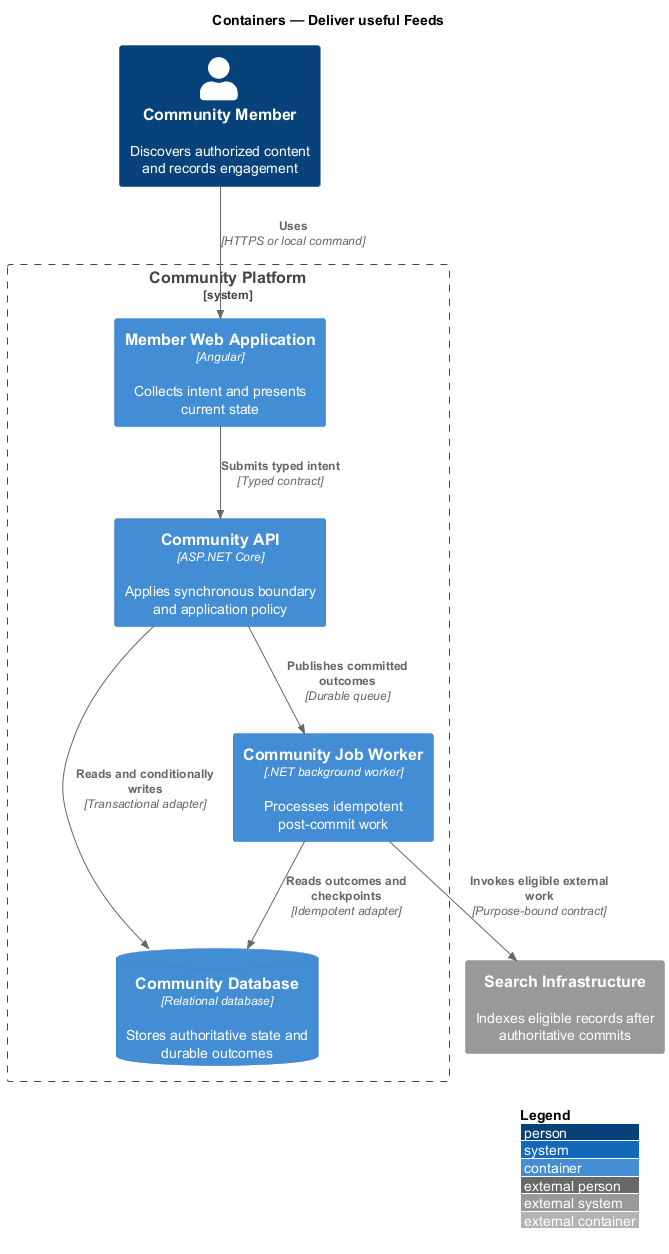

The diagram above was rendered by PlantUML. Its source (embedded in the PNG):
@startuml
!include <C4/C4_Container>
LAYOUT_WITH_LEGEND()
title Containers — Deliver useful Feeds

Person(actor, "Community Member", "Discovers authorized content and records engagement")
System_Ext(external, "Search Infrastructure", "Indexes eligible records after authoritative commits")
System_Boundary(system, "Community Platform") {
  Container(frontend, "Member Web Application", "Angular", "Collects intent and presents current state")
  Container(backend, "Community API", "ASP.NET Core", "Applies synchronous boundary and application policy")
  Container(worker, "Community Job Worker", ".NET background worker", "Processes idempotent post-commit work")
  ContainerDb(store, "Community Database", "Relational database", "Stores authoritative state and durable outcomes")
}

Rel(actor, frontend, "Uses", "HTTPS or local command")
Rel(frontend, backend, "Submits typed intent", "Typed contract")
Rel(backend, store, "Reads and conditionally writes", "Transactional adapter")
Rel(backend, worker, "Publishes committed outcomes", "Durable queue")
Rel(worker, store, "Reads outcomes and checkpoints", "Idempotent adapter")
Rel(worker, external, "Invokes eligible external work", "Purpose-bound contract")
@enduml